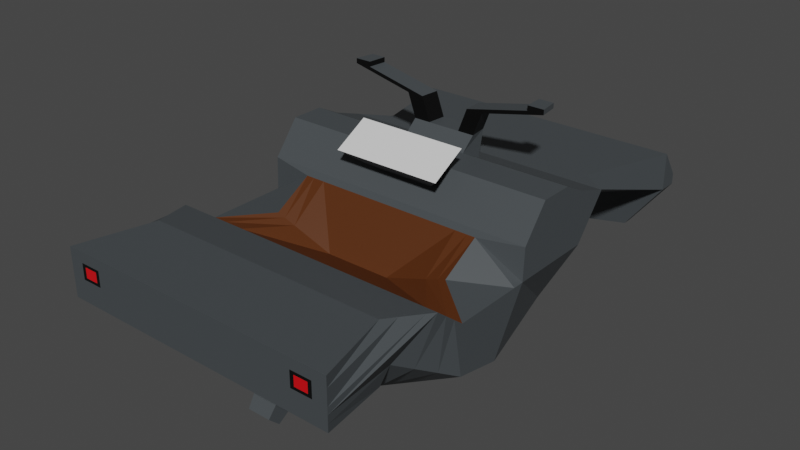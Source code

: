 # Source: LowPolyQuad_JAM23.blend  (saved by Blender 3.5.10; exported with 4.5.12 LTS)
import bpy
from mathutils import Matrix  # noqa: F401  (used for matrix-valued properties, if any)

bpy.ops.wm.read_factory_settings(use_empty=True)
scene = bpy.context.scene
scene.name = 'Scene'

# ---- collections
col_collection = bpy.data.collections.new('Collection'); scene.collection.children.link(col_collection)

# ---- materials (node trees are filled in below, after node groups)
mat_material_001 = bpy.data.materials.new('Material.001')
mat_material_001.use_transparent_shadow = False
mat_material_002 = bpy.data.materials.new('Material.002')
mat_material_002.use_transparent_shadow = False
mat_red = bpy.data.materials.new('red')
mat_red.use_transparent_shadow = False
mat_white = bpy.data.materials.new('white')
mat_white.use_transparent_shadow = False
mat_material_003 = bpy.data.materials.new('Material.003')
mat_material_003.use_transparent_shadow = False

# ---- material node trees
mat_material_001.use_nodes = True; mat_material_001.node_tree.nodes.clear()
_N = mat_material_001.node_tree.nodes; _L = mat_material_001.node_tree.links
n0 = _N.new('ShaderNodeBsdfPrincipled'); n0.name = 'Principled BSDF'; n0.location = (10, 300)
n0.distribution = 'GGX'
n0.subsurface_method = 'RANDOM_WALK_SKIN'
n0.inputs[0].default_value = (0.05903, 0.06752, 0.07322, 1.0)
n0.inputs[3].default_value = 1.45
n0.inputs[27].default_value = (0.0, 0.0, 0.0, 1.0)
n0.inputs[28].default_value = 1.0
n1 = _N.new('ShaderNodeOutputMaterial'); n1.name = 'Material Output'; n1.location = (300, 300)
_L.new(n0.outputs[0], n1.inputs[0])
n1.is_active_output = True
mat_material_002.use_nodes = True; mat_material_002.node_tree.nodes.clear()
_N = mat_material_002.node_tree.nodes; _L = mat_material_002.node_tree.links
n0 = _N.new('ShaderNodeBsdfPrincipled'); n0.name = 'Principled BSDF'; n0.location = (10, 300)
n0.distribution = 'GGX'
n0.subsurface_method = 'RANDOM_WALK_SKIN'
n0.inputs[0].default_value = (0.0, 0.0, 0.0, 1.0)
n0.inputs[3].default_value = 1.45
n0.inputs[27].default_value = (0.0, 0.0, 0.0, 1.0)
n0.inputs[28].default_value = 1.0
n1 = _N.new('ShaderNodeOutputMaterial'); n1.name = 'Material Output'; n1.location = (300, 300)
_L.new(n0.outputs[0], n1.inputs[0])
n1.is_active_output = True
mat_red.use_nodes = True; mat_red.node_tree.nodes.clear()
_N = mat_red.node_tree.nodes; _L = mat_red.node_tree.links
n0 = _N.new('ShaderNodeBsdfPrincipled'); n0.name = 'Principled BSDF'; n0.location = (10, 300)
n0.distribution = 'GGX'
n0.subsurface_method = 'RANDOM_WALK_SKIN'
n0.inputs[0].default_value = (0.8, 0.0, 0.004499, 1.0)
n0.inputs[2].default_value = 0.01181
n0.inputs[3].default_value = 1.45
n0.inputs[13].default_value = 1.0
n0.inputs[27].default_value = (0.0, 0.0, 0.0, 1.0)
n0.inputs[28].default_value = 1.0
n1 = _N.new('ShaderNodeOutputMaterial'); n1.name = 'Material Output'; n1.location = (300, 300)
_L.new(n0.outputs[0], n1.inputs[0])
n1.is_active_output = True
mat_white.use_nodes = True; mat_white.node_tree.nodes.clear()
_N = mat_white.node_tree.nodes; _L = mat_white.node_tree.links
n0 = _N.new('ShaderNodeBsdfPrincipled'); n0.name = 'Principled BSDF'; n0.location = (10, 300)
n0.distribution = 'GGX'
n0.subsurface_method = 'RANDOM_WALK_SKIN'
n0.inputs[2].default_value = 0.08268
n0.inputs[3].default_value = 1.45
n0.inputs[13].default_value = 1.0
n0.inputs[27].default_value = (0.0, 0.0, 0.0, 1.0)
n0.inputs[28].default_value = 1.0
n1 = _N.new('ShaderNodeOutputMaterial'); n1.name = 'Material Output'; n1.location = (300, 300)
_L.new(n0.outputs[0], n1.inputs[0])
n1.is_active_output = True
mat_material_003.use_nodes = True; mat_material_003.node_tree.nodes.clear()
_N = mat_material_003.node_tree.nodes; _L = mat_material_003.node_tree.links
n0 = _N.new('ShaderNodeBsdfPrincipled'); n0.name = 'Principled BSDF'; n0.location = (10, 300)
n0.distribution = 'GGX'
n0.subsurface_method = 'RANDOM_WALK_SKIN'
n0.inputs[0].default_value = (0.08714, 0.02328, 0.003085, 1.0)
n0.inputs[3].default_value = 1.45
n0.inputs[27].default_value = (0.0, 0.0, 0.0, 1.0)
n0.inputs[28].default_value = 1.0
n1 = _N.new('ShaderNodeOutputMaterial'); n1.name = 'Material Output'; n1.location = (300, 300)
_L.new(n0.outputs[0], n1.inputs[0])
n1.is_active_output = True

# ---- world
world_world = bpy.data.worlds.new('World'); scene.world = world_world
world_world.use_nodes = True; world_world.node_tree.nodes.clear()
_N = world_world.node_tree.nodes; _L = world_world.node_tree.links
n0 = _N.new('ShaderNodeOutputWorld'); n0.name = 'World Output'; n0.location = (300, 300)
n1 = _N.new('ShaderNodeBackground'); n1.name = 'Background'; n1.location = (10, 300)
n1.inputs[0].default_value = (0.05088, 0.05088, 0.05088, 1.0)
_L.new(n1.outputs[0], n0.inputs[0])
n0.is_active_output = True
world_world.color = (0.05088, 0.05088, 0.05088)
world_world.use_sun_shadow = False
world_world.sun_shadow_jitter_overblur = 0.0

# ---- meshes
me_cube_002 = bpy.data.meshes.new('Cube.002')
me_cube_002.from_pydata([(0.706, -1.0, -0.7588), (1.29, -0.498, 0.6405), (0.6698, 1.0, -1.0), (1.901, 1.696, 1.114), (0.0, 1.0, -1.0), (0.0, 1.696, 1.114), (0.0, -1.0, -0.7588), (0.0, -0.498, 0.3562), (0.6268, -0.3839, -1.0), (1.901, 0.1164, 1.0), (0.0, 0.1164, 1.0), (0.0, -0.3839, -1.0), (1.901, 1.251, 0.5676), (1.901, -1.0, 0.5676), (0.0, -1.0, 0.5676), (0.0, 1.251, 0.5676), (1.901, 0.09852, 0.5676), (1.901, -3.028, 0.5676), (1.901, -3.028, 0.3669), (0.0, -3.028, 0.3669), (0.0, -3.028, 0.5676), (1.648, -2.014, 0.2151), (0.0, -1.417, 0.8994), (1.901, -1.417, 0.8994), (0.0, -2.014, 0.2151), (1.901, -3.028, 0.5676), (0.0, -3.028, 0.5676), (0.0, -1.417, 0.8994), (1.901, -1.417, 0.8994), (1.901, -3.028, 1.005), (0.0, -3.028, 1.005), (0.0, -2.014, 1.005), (1.648, -2.014, 1.005), (1.503, 1.08, -0.2162), (1.901, -1.0, -0.0956), (0.0, 1.08, -0.2162), (1.901, -0.3839, -0.2162), (1.901, -3.028, 0.4673), (0.0, -3.028, 0.4673), (1.648, -1.853, 0.3913), (0.0, 0.9155, 1.438), (1.901, 0.9155, 1.438), (1.901, 0.4648, 1.438), (0.0, 0.4648, 1.438), (0.0, 1.696, 1.114), (1.901, 1.696, 1.114), (1.901, 0.9155, 1.438), (0.0, 0.9155, 1.438), (1.901, 1.696, 1.114), (1.901, 0.9155, 1.438), (1.901, 1.696, 1.114), (1.901, 0.9155, 1.438), (1.901, 1.241, 1.27), (1.901, 0.2943, 1.224), (0.0, 0.2943, 1.224), (1.901, 1.241, 1.27), (0.0, 1.241, 1.27), (1.901, 1.241, 1.27), (1.901, 1.241, 1.27), (0.0, 1.959, 1.099), (1.528, 1.959, 1.099), (1.528, 1.96, 0.9113), (0.0, 1.96, 0.9113), (0.0, 3.329, 1.028), (1.901, 3.329, 1.028), (1.901, 3.33, 0.5221), (0.0, 3.33, 0.5221), (0.0, 3.582, 0.6664), (1.901, 3.582, 0.6664), (1.901, 3.583, 0.5226), (0.0, 3.583, 0.5226), (0.0, 3.388, -0.4895), (1.379, 3.388, -0.1553), (0.0, 3.522, -0.489), (1.379, 3.522, -0.1548), (0.0, 1.696, 1.114), (1.901, 1.696, 1.114), (1.901, 1.241, 1.27), (0.0, 1.241, 1.27), (0.0, 1.696, 1.114), (1.901, 1.696, 1.114), (1.901, 1.241, 1.27), (0.0, 1.241, 1.27), (0.4421, 1.696, 1.114), (0.4421, -1.0, -0.7588), (0.4421, 1.0, -1.0), (0.4421, -0.498, 0.3562), (0.4421, 0.1164, 1.0), (0.4421, -0.3839, -1.0), (0.4421, -1.0, 0.5676), (0.4421, 1.251, 0.5676), (0.4421, -3.028, 0.3669), (0.4421, -3.028, 0.5676), (0.4421, -2.014, 0.2151), (0.4421, -1.417, 0.8994), (0.4421, -3.028, 0.5676), (0.4421, -1.417, 0.8994), (0.4421, -3.028, 1.005), (0.4421, -2.014, 1.005), (0.4421, -3.028, 0.4673), (0.4421, 1.08, -0.2162), (0.4421, 0.9155, 1.438), (0.4421, 0.4648, 1.438), (0.4421, 1.696, 1.114), (0.4421, 0.9155, 1.438), (0.4421, 1.241, 1.27), (0.4421, 0.2943, 1.224), (0.4421, 1.959, 1.099), (0.8749, 1.96, 0.5725), (0.4421, 3.329, 1.028), (0.8749, 3.33, 0.1832), (0.4421, 3.582, 0.6664), (0.4421, 3.583, 0.5226), (0.4421, 3.388, -0.3341), (0.4421, 3.522, -0.3337), (0.4421, 1.696, 1.114), (0.4421, 1.241, 1.27), (0.4421, 1.696, 1.114), (0.4421, 1.241, 1.27), (0.0, 1.368, 1.602), (0.0, 1.105, 1.605), (0.4421, 1.105, 1.605), (0.4037, 1.368, 1.602), (0.2211, 1.0, -1.0), (0.2211, -0.498, 0.3562), (0.2211, -0.3839, -1.0), (0.2211, -1.0, 0.5676), (0.2211, -3.028, 0.5676), (0.2211, -2.014, 0.2151), (0.2211, -3.028, 0.5676), (0.2211, -3.028, 1.005), (0.2211, -3.028, 0.4673), (0.2211, 0.2943, 1.224), (0.2211, 1.696, 1.114), (0.2211, -1.0, -0.7588), (0.2211, 0.1164, 1.0), (0.2211, 1.251, 0.5676), (0.2211, -3.028, 0.3669), (0.2211, -1.417, 0.8994), (0.2211, -1.417, 0.8994), (0.2211, -2.014, 1.005), (0.2211, 1.08, -0.2162), (0.2211, 0.9155, 1.438), (0.2211, 0.4648, 1.438), (0.2211, 1.696, 1.114), (0.2211, 0.9155, 1.438), (0.2211, 1.241, 1.27), (0.2211, 1.959, 1.099), (0.2211, 1.96, 0.9113), (0.2211, 3.329, 1.028), (0.2211, 3.33, 0.5221), (0.2211, 3.582, 0.6664), (0.2211, 3.583, 0.5226), (0.2211, 3.388, -0.4895), (0.2211, 3.522, -0.489), (0.2211, 1.696, 1.114), (0.2211, 1.241, 1.27), (0.2211, 1.696, 1.114), (0.2211, 1.241, 1.27), (0.2211, 1.105, 1.605), (0.2018, 1.368, 1.602), (0.337, 1.109, 1.915), (0.558, 1.109, 1.915), (0.3177, 1.371, 1.913), (0.5196, 1.371, 1.913), (1.186, 1.11, 2.103), (1.407, 1.11, 2.103), (1.167, 1.372, 2.1), (1.368, 1.372, 2.1), (1.186, 1.111, 2.169), (1.407, 1.111, 2.169), (1.167, 1.373, 2.166), (1.368, 1.373, 2.166), (1.29, 0.02984, 0.9494), (0.0, 0.02984, 0.9494), (0.0, -0.4707, -0.966), (0.638, -0.4707, -0.966), (1.901, -0.05621, 0.5676), (1.901, -0.4707, -0.1992), (0.4421, 0.02984, 0.9494), (0.4421, -0.4707, -0.966), (0.2211, -0.4707, -0.966), (0.2211, 0.02984, 0.9494), (1.334, -1.676, -0.1096), (1.02, -1.338, -0.4342), (1.901, -1.278, 0.7888), (1.901, -1.139, 0.6782), (0.0, -1.676, -0.1096), (0.0, -1.338, -0.4342), (0.0, -1.139, 0.6782), (0.0, -1.278, 0.7888), (1.816, -1.284, 0.0667), (1.732, -1.569, 0.229), (0.4421, -1.139, 0.6782), (0.4421, -1.278, 0.7888), (0.4421, -1.338, -0.4342), (0.4421, -1.676, -0.1096), (0.2211, -1.338, -0.4342), (0.2211, -1.676, -0.1096), (0.2211, -1.139, 0.6782), (0.2211, -1.278, 0.7888), (0.0, -2.178, -0.8182), (0.0, -2.026, -0.9643), (0.1603, -2.026, -0.9643), (0.1603, -2.178, -0.8182), (0.0, 1.487, 0.6822), (0.0, 1.724, 0.7967), (1.776, 1.487, 0.6822), (1.652, 1.724, 0.7967), (1.652, 1.872, 1.104), (1.776, 1.784, 1.109), (0.0, 1.872, 1.104), (0.0, 1.784, 1.109), (0.4421, 1.487, 0.6822), (0.4421, 1.724, 0.7967), (0.4421, 1.784, 1.109), (0.4421, 1.872, 1.104), (0.2211, 1.784, 1.109), (0.2211, 1.872, 1.104), (0.2211, 1.487, 0.6822), (0.2211, 1.724, 0.7967), (0.0, 1.487, 0.6822), (0.0, 1.724, 0.7967), (0.2211, 1.487, 0.6822), (0.2211, 1.724, 0.7967), (0.0, 2.275, -0.8711), (0.0, 2.456, -0.7834), (0.1951, 2.275, -0.8711), (0.1951, 2.456, -0.7834), (0.0, 1.82, 0.4185), (0.0, 3.19, 0.02927), (0.2211, 1.82, 0.4185), (0.4421, 1.82, 0.4185), (0.2211, 3.19, 0.02927), (0.4421, 3.19, 0.02927), (1.71, 1.696, 1.114), (0.6715, -1.0, -0.7588), (1.71, 0.1164, 1.0), (1.71, 1.251, 0.5676), (1.71, -3.028, 0.3669), (1.71, -1.417, 0.8994), (1.71, -1.417, 0.8994), (1.49, -2.014, 1.005), (1.365, 1.08, -0.2162), (1.71, 0.9155, 1.438), (1.71, 0.4648, 1.438), (1.71, 1.696, 1.114), (1.71, 0.9155, 1.438), (1.71, 1.241, 1.27), (1.386, 1.959, 1.099), (1.443, 1.96, 0.867), (1.71, 3.329, 1.028), (1.766, 3.33, 0.4778), (1.71, 3.582, 0.6664), (1.71, 3.583, 0.5226), (1.256, 3.388, -0.1787), (1.256, 3.522, -0.1782), (1.71, 1.696, 1.114), (1.71, 1.241, 1.27), (1.71, 1.696, 1.114), (1.71, 1.241, 1.27), (0.64, 1.0, -1.0), (1.179, -0.498, 0.6033), (0.6026, -0.3839, -1.0), (1.71, -1.0, 0.5676), (1.71, -3.028, 0.5676), (1.49, -2.014, 0.2151), (1.71, -3.028, 0.5676), (1.71, -3.028, 1.005), (1.71, -3.028, 0.4673), (1.71, 0.2943, 1.224), (1.179, 0.02984, 0.9494), (0.6123, -0.4707, -0.966), (1.71, -1.139, 0.6782), (1.71, -1.278, 0.7888), (0.9443, -1.338, -0.4342), (1.217, -1.676, -0.1096), (1.602, 1.487, 0.6822), (1.494, 1.724, 0.7967), (1.602, 1.784, 1.109), (1.494, 1.872, 1.104), (0.5964, 1.0, -1.0), (1.016, -0.498, 0.5489), (0.5673, -0.3839, -1.0), (1.43, -1.0, 0.5676), (1.43, -3.028, 0.5676), (1.259, -2.014, 0.2151), (1.43, -3.028, 0.5676), (1.43, -3.028, 1.005), (1.43, -3.028, 0.4673), (1.43, 0.2943, 1.224), (0.5748, -0.4707, -0.966), (0.8336, -1.338, -0.4342), (1.046, -1.676, -0.1096), (1.346, 1.784, 1.109), (1.262, 1.872, 1.104), (1.43, 1.696, 1.114), (0.6209, -1.0, -0.7588), (1.43, 0.1164, 1.0), (1.43, 1.251, 0.5676), (1.43, -3.028, 0.3669), (1.43, -1.417, 0.8994), (1.43, -1.417, 0.8994), (1.259, -2.014, 1.005), (1.161, 1.08, -0.2162), (1.43, 0.9155, 1.438), (1.43, 0.4648, 1.438), (1.43, 1.696, 1.114), (1.43, 0.9155, 1.438), (1.43, 1.241, 1.27), (1.178, 1.959, 1.099), (1.318, 1.96, 0.8021), (1.43, 3.329, 1.028), (1.57, 3.33, 0.4128), (1.43, 3.582, 0.6664), (1.43, 3.583, 0.5226), (1.077, 3.388, -0.213), (1.077, 3.522, -0.2125), (1.43, 1.696, 1.114), (1.43, 1.241, 1.27), (1.43, 1.696, 1.114), (1.43, 1.241, 1.27), (1.016, 0.02984, 0.9494), (1.43, -1.139, 0.6782), (1.43, -1.278, 0.7888), (1.346, 1.487, 0.6822), (1.262, 1.724, 0.7967), (1.729, -1.821, 0.9711), (1.901, -3.028, 0.8638), (0.0, -3.028, 0.8638), (0.0, -1.821, 0.9711), (0.4421, -1.821, 0.9711), (0.4421, -3.028, 0.8638), (0.2211, -3.028, 0.8638), (0.2211, -1.821, 0.9711), (1.561, -1.821, 0.9711), (1.71, -3.028, 0.8638), (1.43, -3.028, 0.8638), (1.314, -1.821, 0.9711), (1.901, -3.028, 0.6564), (0.0, -3.028, 0.6564), (1.849, -1.538, 0.9209), (0.0, -1.538, 0.9209), (0.4421, -1.538, 0.9209), (0.4421, -3.028, 0.6564), (0.2211, -3.028, 0.6564), (0.2211, -1.538, 0.9209), (1.665, -1.538, 0.9209), (1.71, -3.028, 0.6564), (1.43, -3.028, 0.6564), (1.395, -1.538, 0.9209), (1.71, -3.028, 0.6564), (1.71, -3.028, 0.8638), (1.43, -3.028, 0.6564), (1.43, -3.028, 0.8638), (1.659, -3.028, 0.694), (1.659, -3.028, 0.8262), (1.481, -3.028, 0.694), (1.481, -3.028, 0.8262), (1.466, 3.361, 0.9817), (1.674, 3.361, 0.9817), (1.466, 3.55, 0.7126), (1.674, 3.55, 0.7126), (0.0, 0.9155, 1.438), (0.0, 0.4648, 1.438), (0.2211, 0.9155, 1.438), (0.2211, 0.4648, 1.438), (0.0, 0.4648, 1.438), (0.0, 0.2943, 1.224), (0.2211, 0.2943, 1.224), (0.2211, 0.4648, 1.438), (0.4421, 0.4648, 1.438), (0.4421, 0.2943, 1.224), (0.0, 0.4811, 1.723), (0.0, 0.003819, 1.455), (0.2211, 0.003819, 1.455), (0.2211, 0.4811, 1.723), (0.7418, 0.4811, 1.723), (0.7418, 0.003819, 1.455)], [], [(209, 208, 61, 60), (177, 173, 1, 13), (272, 176, 0, 236), (182, 174, 7, 124), (126, 124, 7, 14), (270, 53, 42, 245), (261, 2, 8, 263), (12, 3, 9, 16), (33, 12, 16, 36), (265, 17, 25, 267), (178, 177, 13, 34), (243, 238, 12, 33), (131, 127, 20, 38), (39, 23, 17, 37), (266, 21, 18, 239), (276, 183, 21, 266), (192, 185, 23, 39), (200, 190, 22, 138), (328, 327, 32, 29), (138, 22, 27, 139), (17, 23, 28, 25), (140, 31, 30, 130), (336, 328, 29, 268), (334, 330, 31, 140), (183, 192, 39, 21), (21, 39, 37, 18), (137, 131, 38, 19), (261, 243, 33, 2), (176, 178, 34, 0), (2, 33, 36, 8), (142, 40, 363, 365), (53, 52, 41, 42), (55, 46, 51, 58), (145, 104, 121, 159), (244, 41, 46, 247), (133, 5, 44, 144), (57, 48, 50, 58), (3, 45, 50, 48), (52, 3, 48, 57), (46, 41, 49, 51), (41, 52, 57, 49), (49, 57, 58, 51), (144, 44, 75, 155), (45, 55, 58, 50), (9, 3, 52, 53), (237, 9, 53, 270), (66, 150, 233, 230), (280, 209, 60, 249), (220, 206, 62, 148), (69, 65, 72, 74), (60, 61, 65, 64), (249, 60, 64, 251), (254, 253, 68, 69), (64, 65, 69, 68), (251, 64, 68, 253), (153, 71, 73, 154), (254, 69, 74, 256), (150, 66, 71, 153), (155, 75, 79, 157), (248, 55, 77, 258), (55, 45, 76, 77), (157, 79, 82, 158), (258, 77, 81, 260), (77, 76, 80, 81), (156, 116, 118, 158), (320, 117, 118, 321), (146, 105, 116, 156), (318, 115, 117, 320), (313, 110, 113, 316), (152, 112, 114, 154), (316, 113, 114, 317), (149, 109, 111, 151), (152, 151, 111, 112), (147, 107, 109, 149), (326, 214, 108, 311), (218, 216, 107, 147), (311, 108, 110, 313), (135, 87, 106, 132), (307, 103, 115, 318), (296, 83, 103, 307), (142, 101, 104, 145), (309, 105, 104, 308), (305, 101, 102, 306), (123, 141, 100, 85), (300, 289, 99, 91), (338, 331, 98, 303), (333, 332, 97, 130), (303, 98, 97, 288), (301, 94, 96, 302), (324, 194, 94, 301), (198, 196, 93, 128), (128, 93, 91, 137), (289, 285, 92, 99), (141, 136, 90, 100), (127, 92, 95, 129), (123, 85, 88, 125), (102, 143, 370, 371), (284, 282, 86, 89), (322, 179, 86, 282), (181, 180, 84, 134), (160, 119, 120, 159), (146, 56, 119, 160), (104, 105, 122, 121), (105, 146, 160, 122), (122, 160, 163, 164), (175, 181, 134, 6), (54, 132, 369, 368), (4, 123, 125, 11), (20, 127, 129, 26), (35, 15, 136, 141), (24, 128, 137, 19), (187, 198, 128, 24), (329, 333, 130, 30), (4, 35, 141, 123), (40, 142, 145, 47), (10, 135, 132, 54), (211, 218, 147, 59), (59, 147, 149, 63), (70, 67, 151, 152), (63, 149, 151, 67), (70, 152, 154, 73), (56, 146, 156, 78), (78, 156, 158, 82), (117, 157, 158, 118), (115, 155, 157, 117), (110, 150, 153, 113), (113, 153, 154, 114), (214, 220, 148, 108), (110, 108, 232, 234), (103, 144, 155, 115), (83, 133, 144, 103), (47, 145, 159, 120), (101, 142, 143, 102), (91, 99, 131, 137), (331, 334, 140, 98), (98, 140, 130, 97), (94, 138, 139, 96), (194, 200, 138, 94), (99, 92, 127, 131), (89, 86, 124, 126), (179, 182, 124, 86), (162, 164, 168, 166), (160, 159, 161, 163), (121, 122, 164, 162), (159, 121, 162, 161), (166, 168, 172, 170), (161, 162, 166, 165), (163, 161, 165, 167), (164, 163, 167, 168), (172, 171, 169, 170), (165, 166, 170, 169), (167, 165, 169, 171), (168, 167, 171, 172), (87, 135, 182, 179), (11, 125, 181, 175), (125, 88, 180, 181), (298, 87, 179, 322), (8, 36, 178, 176), (36, 16, 177, 178), (135, 10, 174, 182), (263, 8, 176, 272), (16, 9, 173, 177), (89, 126, 199, 193), (193, 199, 200, 194), (6, 134, 197, 188), (198, 187, 201, 204), (134, 84, 195, 197), (197, 195, 196, 198), (284, 89, 193, 323), (323, 193, 194, 324), (0, 34, 191, 184), (184, 191, 192, 183), (126, 14, 189, 199), (199, 189, 190, 200), (34, 13, 186, 191), (191, 186, 185, 192), (236, 0, 184, 275), (275, 184, 183, 276), (202, 203, 204, 201), (197, 198, 204, 203), (188, 197, 203, 202), (90, 136, 219, 213), (213, 219, 220, 214), (5, 133, 217, 212), (212, 217, 218, 211), (133, 83, 215, 217), (217, 215, 216, 218), (299, 90, 213, 325), (325, 213, 214, 326), (136, 15, 205, 219), (220, 219, 223, 224), (235, 3, 210, 279), (279, 210, 209, 280), (3, 12, 207, 210), (210, 207, 208, 209), (222, 224, 228, 226), (219, 205, 221, 223), (206, 220, 224, 222), (227, 225, 226, 228), (224, 223, 227, 228), (223, 221, 225, 227), (231, 229, 230, 233), (232, 231, 233, 234), (148, 62, 229, 231), (150, 110, 234, 233), (108, 148, 231, 232), (294, 279, 280, 295), (296, 235, 279, 294), (207, 277, 278, 208), (12, 238, 277, 207), (292, 275, 276, 293), (297, 236, 275, 292), (186, 273, 274, 185), (13, 264, 273, 186), (283, 263, 272, 291), (9, 237, 271, 173), (173, 271, 262, 1), (13, 1, 262, 264), (37, 17, 265, 269), (185, 274, 240, 23), (23, 240, 241, 28), (32, 242, 268, 29), (327, 335, 242, 32), (18, 37, 269, 239), (41, 244, 245, 42), (55, 248, 247, 46), (3, 235, 246, 45), (45, 246, 257, 76), (61, 250, 252, 65), (208, 278, 250, 61), (72, 255, 256, 74), (65, 252, 255, 72), (76, 257, 259, 80), (80, 259, 260, 81), (319, 258, 260, 321), (309, 248, 258, 319), (315, 254, 256, 317), (251, 253, 362, 360), (315, 314, 253, 254), (310, 249, 251, 312), (295, 280, 249, 310), (298, 237, 270, 290), (305, 244, 247, 308), (281, 304, 243, 261), (337, 336, 268, 288), (293, 276, 266, 286), (286, 266, 239, 300), (304, 299, 238, 243), (285, 265, 267, 287), (281, 261, 263, 283), (290, 270, 245, 306), (291, 272, 236, 297), (180, 291, 297, 84), (106, 290, 306, 102), (85, 281, 283, 88), (92, 285, 287, 95), (100, 90, 299, 304), (93, 286, 300, 91), (196, 293, 286, 93), (332, 337, 288, 97), (85, 100, 304, 281), (101, 305, 308, 104), (87, 298, 290, 106), (216, 295, 310, 107), (107, 310, 312, 109), (112, 111, 314, 315), (109, 312, 314, 111), (112, 315, 317, 114), (105, 309, 319, 116), (116, 319, 321, 118), (88, 283, 291, 180), (84, 297, 292, 195), (195, 292, 293, 196), (83, 296, 294, 215), (215, 294, 295, 216), (277, 325, 326, 278), (238, 299, 325, 277), (273, 323, 324, 274), (264, 284, 323, 273), (237, 298, 322, 271), (271, 322, 282, 262), (264, 262, 282, 284), (269, 265, 285, 289), (274, 324, 301, 240), (240, 301, 302, 241), (242, 303, 288, 268), (335, 338, 303, 242), (239, 269, 289, 300), (244, 305, 306, 245), (248, 309, 308, 247), (235, 296, 307, 246), (246, 307, 318, 257), (250, 311, 313, 252), (278, 326, 311, 250), (255, 316, 317, 256), (252, 313, 316, 255), (257, 318, 320, 259), (259, 320, 321, 260), (347, 350, 338, 335), (344, 349, 337, 332), (336, 337, 354, 352), (341, 347, 335, 327), (343, 346, 334, 331), (340, 345, 333, 329), (345, 344, 332, 333), (350, 343, 331, 338), (346, 342, 330, 334), (348, 339, 328, 336), (339, 341, 327, 328), (25, 28, 341, 339), (267, 25, 339, 348), (139, 27, 342, 346), (302, 96, 343, 350), (129, 95, 344, 345), (26, 129, 345, 340), (96, 139, 346, 343), (28, 241, 347, 341), (287, 267, 348, 349), (95, 287, 349, 344), (241, 302, 350, 347), (353, 351, 355, 357), (337, 349, 353, 354), (349, 348, 351, 353), (348, 336, 352, 351), (357, 355, 356, 358), (354, 353, 357, 358), (352, 354, 358, 356), (351, 352, 356, 355), (359, 360, 362, 361), (314, 312, 359, 361), (253, 314, 361, 362), (312, 251, 360, 359), (365, 363, 364, 366), (43, 143, 366, 364), (143, 142, 365, 366), (372, 371, 377, 378), (370, 367, 373, 376), (106, 102, 371, 372), (143, 43, 367, 370), (132, 106, 372, 369), (375, 378, 377, 376), (374, 375, 376, 373), (368, 369, 375, 374), (369, 372, 378, 375), (371, 370, 376, 377)])
me_cube_002.polygons.foreach_set('material_index', [0, 0, 0, 4, 4, 0, 0, 0, 0, 0, 0, 0, 0, 0, 0, 0, 0, 0, 0, 0, 0, 0, 0, 0, 0, 0, 0, 0, 0, 0, 0, 0, 0, 0, 0, 0, 0, 0, 0, 0, 0, 0, 0, 0, 0, 0, 0, 0, 0, 0, 0, 0, 0, 0, 0, 0, 0, 0, 0, 0, 0, 0, 0, 0, 0, 0, 0, 0, 0, 0, 0, 0, 0, 0, 0, 0, 0, 0, 0, 0, 0, 0, 0, 0, 0, 0, 0, 0, 0, 0, 0, 0, 0, 0, 0, 0, 0, 4, 4, 0, 0, 0, 0, 0, 1, 0, 0, 0, 0, 0, 0, 0, 0, 0, 0, 0, 0, 0, 0, 0, 0, 0, 0, 0, 0, 0, 0, 0, 0, 0, 0, 0, 0, 0, 0, 0, 0, 0, 0, 4, 4, 1, 1, 1, 1, 0, 1, 0, 1, 0, 1, 1, 1, 0, 0, 0, 0, 0, 0, 0, 0, 0, 0, 0, 0, 0, 0, 0, 0, 0, 0, 0, 0, 0, 0, 0, 0, 0, 0, 0, 0, 0, 0, 0, 0, 0, 0, 0, 0, 0, 0, 0, 0, 0, 0, 0, 0, 0, 0, 0, 0, 0, 0, 0, 0, 0, 0, 0, 0, 0, 0, 0, 0, 0, 0, 0, 4, 4, 0, 0, 0, 0, 0, 0, 0, 0, 0, 0, 0, 0, 0, 0, 0, 0, 0, 0, 0, 1, 0, 0, 0, 0, 0, 0, 0, 0, 0, 0, 0, 0, 0, 0, 0, 0, 0, 0, 0, 0, 0, 0, 0, 0, 0, 0, 0, 0, 0, 0, 0, 0, 0, 0, 0, 0, 0, 0, 0, 0, 0, 0, 4, 4, 0, 0, 0, 0, 0, 0, 0, 0, 0, 0, 0, 0, 0, 0, 0, 0, 0, 0, 0, 0, 0, 0, 0, 0, 0, 0, 0, 0, 0, 0, 0, 0, 0, 0, 0, 0, 0, 0, 1, 0, 0, 0, 2, 1, 1, 1, 3, 1, 1, 1, 0, 0, 0, 0, 0, 0, 0, 0, 3, 3, 0, 0, 0])
_uv = me_cube_002.uv_layers.new(name='UVMap')
_uv.uv.foreach_set('vector', [0.625, 0.5, 0.5709, 0.5, 0.5709, 0.5, 0.625, 0.5, 0.5709, 0.6838, 0.625, 0.6838, 0.625, 0.75, 0.5709, 0.75, 0.3624, 0.6838, 0.375, 0.6838, 0.375, 0.75, 0.3624, 0.75, 0.7355, 0.6838, 0.75, 0.6838, 0.75, 0.75, 0.7355, 0.75, 0.5709, 0.8605, 0.625, 0.8605, 0.625, 0.875, 0.5709, 0.875, 0.6376, 0.673, 0.625, 0.673, 0.625, 0.673, 0.6376, 0.673, 0.3624, 0.5, 0.375, 0.5, 0.375, 0.673, 0.3624, 0.673, 0.5709, 0.5, 0.625, 0.5, 0.625, 0.673, 0.5709, 0.673, 0.473, 0.5, 0.5709, 0.5, 0.5709, 0.673, 0.473, 0.673, 0.5709, 0.7626, 0.5709, 0.75, 0.5709, 0.75, 0.5709, 0.7626, 0.473, 0.6838, 0.5709, 0.6838, 0.5709, 0.75, 0.473, 0.75, 0.473, 0.4874, 0.5709, 0.4874, 0.5709, 0.5, 0.473, 0.5, 0.473, 0.8605, 0.5709, 0.8605, 0.5709, 0.875, 0.473, 0.875, 0.473, 0.75, 0.5709, 0.75, 0.5709, 0.75, 0.473, 0.75, 0.3624, 0.75, 0.375, 0.75, 0.375, 0.75, 0.3624, 0.75, 0.3624, 0.75, 0.375, 0.75, 0.375, 0.75, 0.3624, 0.75, 0.473, 0.75, 0.5709, 0.75, 0.5709, 0.75, 0.473, 0.75, 0.5709, 0.8605, 0.5709, 0.875, 0.5709, 0.875, 0.5709, 0.8605, 0.5709, 0.75, 0.5709, 0.75, 0.5709, 0.75, 0.5709, 0.75, 0.5709, 0.8605, 0.5709, 0.875, 0.5709, 0.875, 0.5709, 0.8605, 0.5709, 0.75, 0.5709, 0.75, 0.5709, 0.75, 0.5709, 0.75, 0.5709, 0.8605, 0.5709, 0.875, 0.5709, 0.875, 0.5709, 0.8605, 0.5709, 0.7626, 0.5709, 0.75, 0.5709, 0.75, 0.5709, 0.7626, 0.5709, 0.8605, 0.5709, 0.875, 0.5709, 0.875, 0.5709, 0.8605, 0.375, 0.75, 0.473, 0.75, 0.473, 0.75, 0.375, 0.75, 0.375, 0.75, 0.473, 0.75, 0.473, 0.75, 0.375, 0.75, 0.375, 0.8605, 0.473, 0.8605, 0.473, 0.875, 0.375, 0.875, 0.375, 0.4874, 0.473, 0.4874, 0.473, 0.5, 0.375, 0.5, 0.375, 0.6838, 0.473, 0.6838, 0.473, 0.75, 0.375, 0.75, 0.375, 0.5, 0.473, 0.5, 0.473, 0.673, 0.375, 0.673, 0.7355, 0.5, 0.75, 0.5, 0.75, 0.5, 0.7355, 0.5, 0.625, 0.673, 0.625, 0.5, 0.625, 0.5, 0.625, 0.673, 0.625, 0.5, 0.625, 0.5, 0.625, 0.5, 0.4688, 0.375, 0.7355, 0.5, 0.7209, 0.5, 0.7209, 0.5, 0.7355, 0.5, 0.6376, 0.5, 0.625, 0.5, 0.625, 0.5, 0.6376, 0.5, 0.625, 0.3895, 0.625, 0.375, 0.625, 0.375, 0.5469, 0.339, 0.4688, 0.375, 0.625, 0.5, 0.625, 0.5, 0.4688, 0.375, 0.625, 0.5, 0.625, 0.5, 0.625, 0.5, 0.625, 0.5, 0.625, 0.5, 0.625, 0.5, 0.625, 0.5, 0.4688, 0.375, 0.625, 0.5, 0.625, 0.5, 0.625, 0.5, 0.625, 0.5, 0.625, 0.5, 0.625, 0.5, 0.4688, 0.375, 0.625, 0.5, 0.625, 0.5, 0.4688, 0.375, 0.4688, 0.375, 0.625, 0.5, 0.5469, 0.339, 0.625, 0.375, 0.625, 0.375, 0.5469, 0.339, 0.625, 0.5, 0.625, 0.5, 0.4688, 0.375, 0.625, 0.5, 0.625, 0.673, 0.625, 0.5, 0.625, 0.5, 0.625, 0.673, 0.6376, 0.673, 0.625, 0.673, 0.625, 0.673, 0.6376, 0.673, 0.5709, 0.375, 0.5709, 0.3895, 0.5709, 0.3895, 0.5709, 0.375, 0.625, 0.4874, 0.625, 0.5, 0.625, 0.5, 0.625, 0.4874, 0.5709, 0.3895, 0.5709, 0.375, 0.5709, 0.375, 0.5709, 0.3895, 0.5709, 0.5, 0.5709, 0.5, 0.5709, 0.5, 0.5709, 0.5, 0.625, 0.5, 0.5709, 0.5, 0.5709, 0.5, 0.625, 0.5, 0.625, 0.4874, 0.625, 0.5, 0.625, 0.5, 0.625, 0.4874, 0.5709, 0.4874, 0.625, 0.4874, 0.625, 0.5, 0.5709, 0.5, 0.625, 0.5, 0.5709, 0.5, 0.5709, 0.5, 0.625, 0.5, 0.625, 0.4874, 0.625, 0.5, 0.625, 0.5, 0.625, 0.4874, 0.5709, 0.3895, 0.5709, 0.375, 0.5709, 0.375, 0.5709, 0.3895, 0.5709, 0.4874, 0.5709, 0.5, 0.5709, 0.5, 0.5709, 0.4874, 0.5709, 0.3895, 0.5709, 0.375, 0.5709, 0.375, 0.5709, 0.3895, 0.5469, 0.339, 0.625, 0.375, 0.625, 0.375, 0.625, 0.3895, 0.625, 0.4874, 0.625, 0.5, 0.625, 0.5, 0.625, 0.4874, 0.625, 0.5, 0.625, 0.5, 0.625, 0.5, 0.625, 0.5, 0.625, 0.3895, 0.625, 0.375, 0.625, 0.375, 0.625, 0.3895, 0.625, 0.4874, 0.625, 0.5, 0.625, 0.5, 0.625, 0.4874, 0.625, 0.5, 0.625, 0.5, 0.625, 0.5, 0.625, 0.5, 0.625, 0.3895, 0.625, 0.4041, 0.625, 0.4041, 0.625, 0.3895, 0.625, 0.4691, 0.625, 0.4041, 0.625, 0.4041, 0.625, 0.4691, 0.625, 0.3895, 0.625, 0.4041, 0.625, 0.4041, 0.625, 0.3895, 0.625, 0.4691, 0.625, 0.4041, 0.625, 0.4041, 0.625, 0.4691, 0.5709, 0.4691, 0.5709, 0.4041, 0.5709, 0.4041, 0.5709, 0.4691, 0.5709, 0.3895, 0.5709, 0.4041, 0.5709, 0.4041, 0.5709, 0.3895, 0.5709, 0.4691, 0.5709, 0.4041, 0.5709, 0.4041, 0.5709, 0.4691, 0.625, 0.3895, 0.625, 0.4041, 0.625, 0.4041, 0.625, 0.3895, 0.5709, 0.3895, 0.625, 0.3895, 0.625, 0.4041, 0.5709, 0.4041, 0.625, 0.3895, 0.625, 0.4041, 0.625, 0.4041, 0.625, 0.3895, 0.5709, 0.4691, 0.5709, 0.4041, 0.5709, 0.4041, 0.5709, 0.4691, 0.625, 0.3895, 0.625, 0.4041, 0.625, 0.4041, 0.625, 0.3895, 0.5709, 0.4691, 0.5709, 0.4041, 0.5709, 0.4041, 0.5709, 0.4691, 0.7355, 0.673, 0.7209, 0.673, 0.7209, 0.673, 0.7355, 0.673, 0.1695, 0.1258, 0.4688, 0.3031, 0.4688, 0.3031, 0.1695, 0.1258, 0.625, 0.4691, 0.625, 0.4041, 0.625, 0.4041, 0.625, 0.4698, 0.7355, 0.5, 0.7209, 0.5, 0.7209, 0.5, 0.7355, 0.5, 0.625, 0.4691, 0.625, 0.4041, 0.625, 0.4041, 0.625, 0.4691, 0.6559, 0.5, 0.7209, 0.5, 0.7209, 0.673, 0.6559, 0.673, 0.375, 0.3895, 0.473, 0.3895, 0.473, 0.4041, 0.375, 0.4041, 0.375, 0.7809, 0.473, 0.7809, 0.473, 0.8459, 0.375, 0.8459, 0.5709, 0.7809, 0.5709, 0.8459, 0.5709, 0.8459, 0.5709, 0.7809, 0.5709, 0.8605, 0.5709, 0.8459, 0.5709, 0.8459, 0.5709, 0.8605, 0.5709, 0.7809, 0.5709, 0.8459, 0.5709, 0.8459, 0.5709, 0.7809, 0.5709, 0.7809, 0.5709, 0.8459, 0.5709, 0.8459, 0.5709, 0.7809, 0.5709, 0.7809, 0.5709, 0.8459, 0.5709, 0.8459, 0.5709, 0.7809, 0.2645, 0.75, 0.2791, 0.75, 0.2791, 0.75, 0.2645, 0.75, 0.2645, 0.75, 0.2791, 0.75, 0.2791, 0.75, 0.2645, 0.75, 0.473, 0.7809, 0.5709, 0.7809, 0.5709, 0.8459, 0.473, 0.8459, 0.473, 0.3895, 0.5709, 0.3895, 0.5709, 0.4041, 0.473, 0.4041, 0.5709, 0.8605, 0.5709, 0.8459, 0.5709, 0.8459, 0.5709, 0.8605, 0.2645, 0.5, 0.2791, 0.5, 0.2791, 0.673, 0.2645, 0.673, 0.7209, 0.673, 0.7355, 0.673, 0.7355, 0.673, 0.7209, 0.673, 0.5709, 0.7809, 0.625, 0.7809, 0.625, 0.8459, 0.5709, 0.8459, 0.6559, 0.6838, 0.7209, 0.6838, 0.7209, 0.75, 0.6559, 0.75, 0.2645, 0.6838, 0.2791, 0.6838, 0.2791, 0.75, 0.2645, 0.75, 0.625, 0.3895, 0.625, 0.375, 0.625, 0.375, 0.625, 0.3895, 0.625, 0.3895, 0.625, 0.375, 0.625, 0.375, 0.625, 0.3895, 0.625, 0.4041, 0.625, 0.4041, 0.625, 0.4041, 0.625, 0.4041, 0.625, 0.4041, 0.625, 0.3895, 0.625, 0.3895, 0.625, 0.4041, 0.625, 0.4041, 0.625, 0.3895, 0.625, 0.3895, 0.625, 0.4041, 0.25, 0.6838, 0.2645, 0.6838, 0.2645, 0.75, 0.25, 0.75, 0.75, 0.673, 0.7355, 0.673, 0.7355, 0.673, 0.75, 0.673, 0.25, 0.5, 0.2645, 0.5, 0.2645, 0.673, 0.25, 0.673, 0.5709, 0.875, 0.5709, 0.8605, 0.5709, 0.8605, 0.5709, 0.875, 0.473, 0.375, 0.5709, 0.375, 0.5709, 0.3895, 0.473, 0.3895, 0.25, 0.75, 0.2645, 0.75, 0.2645, 0.75, 0.25, 0.75, 0.25, 0.75, 0.2645, 0.75, 0.2645, 0.75, 0.25, 0.75, 0.5709, 0.875, 0.5709, 0.8605, 0.5709, 0.8605, 0.5709, 0.875, 0.375, 0.375, 0.473, 0.375, 0.473, 0.3895, 0.375, 0.3895, 0.75, 0.5, 0.7355, 0.5, 0.7355, 0.5, 0.75, 0.5, 0.75, 0.673, 0.7355, 0.673, 0.7355, 0.673, 0.75, 0.673, 0.625, 0.375, 0.625, 0.3895, 0.625, 0.3895, 0.625, 0.375, 0.625, 0.375, 0.625, 0.3895, 0.625, 0.3895, 0.625, 0.375, 0.5709, 0.375, 0.625, 0.375, 0.625, 0.3895, 0.5709, 0.3895, 0.625, 0.375, 0.625, 0.3895, 0.625, 0.3895, 0.625, 0.375, 0.5709, 0.375, 0.5709, 0.3895, 0.5709, 0.3895, 0.5709, 0.375, 0.625, 0.375, 0.625, 0.3895, 0.625, 0.3895, 0.625, 0.375, 0.625, 0.375, 0.625, 0.3895, 0.625, 0.3895, 0.625, 0.375, 0.625, 0.4041, 0.625, 0.3895, 0.625, 0.3895, 0.625, 0.4041, 0.4688, 0.3031, 0.5469, 0.339, 0.625, 0.3895, 0.625, 0.4041, 0.5709, 0.4041, 0.5709, 0.3895, 0.5709, 0.3895, 0.5709, 0.4041, 0.5709, 0.4041, 0.5709, 0.3895, 0.5709, 0.3895, 0.5709, 0.4041, 0.5709, 0.4041, 0.5709, 0.3895, 0.5709, 0.3895, 0.5709, 0.4041, 0.5709, 0.4041, 0.5709, 0.4041, 0.5709, 0.4041, 0.5709, 0.4041, 0.4688, 0.3031, 0.5469, 0.339, 0.5469, 0.339, 0.4688, 0.3031, 0.625, 0.4041, 0.625, 0.3895, 0.5469, 0.339, 0.4688, 0.3031, 0.75, 0.5, 0.7355, 0.5, 0.7355, 0.5, 0.75, 0.5, 0.7209, 0.5, 0.7355, 0.5, 0.7355, 0.673, 0.7209, 0.673, 0.375, 0.8459, 0.473, 0.8459, 0.473, 0.8605, 0.375, 0.8605, 0.5709, 0.8459, 0.5709, 0.8605, 0.5709, 0.8605, 0.5709, 0.8459, 0.5709, 0.8459, 0.5709, 0.8605, 0.5709, 0.8605, 0.5709, 0.8459, 0.5709, 0.8459, 0.5709, 0.8605, 0.5709, 0.8605, 0.5709, 0.8459, 0.5709, 0.8459, 0.5709, 0.8605, 0.5709, 0.8605, 0.5709, 0.8459, 0.473, 0.8459, 0.5709, 0.8459, 0.5709, 0.8605, 0.473, 0.8605, 0.5709, 0.8459, 0.625, 0.8459, 0.625, 0.8605, 0.5709, 0.8605, 0.7209, 0.6838, 0.7355, 0.6838, 0.7355, 0.75, 0.7209, 0.75, 0.625, 0.4041, 0.625, 0.4041, 0.625, 0.4041, 0.625, 0.4041, 0.625, 0.3895, 0.625, 0.3895, 0.625, 0.3895, 0.625, 0.3895, 0.625, 0.4041, 0.625, 0.4041, 0.625, 0.4041, 0.625, 0.4041, 0.7355, 0.5, 0.7209, 0.5, 0.7209, 0.5, 0.7355, 0.5, 0.625, 0.4041, 0.625, 0.4041, 0.625, 0.4041, 0.625, 0.4041, 0.7355, 0.5, 0.7209, 0.5, 0.7209, 0.5, 0.7355, 0.5, 0.625, 0.3895, 0.625, 0.3895, 0.625, 0.3895, 0.625, 0.3895, 0.625, 0.4041, 0.625, 0.3895, 0.625, 0.3895, 0.625, 0.4041, 0.625, 0.4041, 0.625, 0.3895, 0.625, 0.3895, 0.625, 0.4041, 0.7355, 0.5, 0.7209, 0.5, 0.7209, 0.5, 0.7355, 0.5, 0.625, 0.3895, 0.625, 0.3895, 0.625, 0.3895, 0.625, 0.3895, 0.625, 0.4041, 0.625, 0.3895, 0.625, 0.3895, 0.625, 0.4041, 0.7209, 0.673, 0.7355, 0.673, 0.7355, 0.6838, 0.7209, 0.6838, 0.25, 0.673, 0.2645, 0.673, 0.2645, 0.6838, 0.25, 0.6838, 0.2645, 0.673, 0.2791, 0.673, 0.2791, 0.6838, 0.2645, 0.6838, 0.6559, 0.673, 0.7209, 0.673, 0.7209, 0.6838, 0.6559, 0.6838, 0.375, 0.673, 0.473, 0.673, 0.473, 0.6838, 0.375, 0.6838, 0.473, 0.673, 0.5709, 0.673, 0.5709, 0.6838, 0.473, 0.6838, 0.7355, 0.673, 0.75, 0.673, 0.75, 0.6838, 0.7355, 0.6838, 0.3624, 0.673, 0.375, 0.673, 0.375, 0.6838, 0.3624, 0.6838, 0.5709, 0.673, 0.625, 0.673, 0.625, 0.6838, 0.5709, 0.6838, 0.5709, 0.8459, 0.5709, 0.8605, 0.5709, 0.8605, 0.5709, 0.8459, 0.5709, 0.8459, 0.5709, 0.8605, 0.5709, 0.8605, 0.5709, 0.8459, 0.25, 0.75, 0.2645, 0.75, 0.2645, 0.75, 0.25, 0.75, 0.2645, 0.75, 0.25, 0.75, 0.25, 0.75, 0.2645, 0.75, 0.2645, 0.75, 0.2791, 0.75, 0.2791, 0.75, 0.2645, 0.75, 0.2645, 0.75, 0.2791, 0.75, 0.2791, 0.75, 0.2645, 0.75, 0.5709, 0.7809, 0.5709, 0.8459, 0.5709, 0.8459, 0.5709, 0.7809, 0.5709, 0.7809, 0.5709, 0.8459, 0.5709, 0.8459, 0.5709, 0.7809, 0.375, 0.75, 0.473, 0.75, 0.473, 0.75, 0.375, 0.75, 0.375, 0.75, 0.473, 0.75, 0.473, 0.75, 0.375, 0.75, 0.5709, 0.8605, 0.5709, 0.875, 0.5709, 0.875, 0.5709, 0.8605, 0.5709, 0.8605, 0.5709, 0.875, 0.5709, 0.875, 0.5709, 0.8605, 0.473, 0.75, 0.5709, 0.75, 0.5709, 0.75, 0.473, 0.75, 0.473, 0.75, 0.5709, 0.75, 0.5709, 0.75, 0.473, 0.75, 0.3624, 0.75, 0.375, 0.75, 0.375, 0.75, 0.3624, 0.75, 0.3624, 0.75, 0.375, 0.75, 0.375, 0.75, 0.3624, 0.75, 0.25, 0.75, 0.2645, 0.75, 0.2645, 0.75, 0.25, 0.75, 0.2645, 0.75, 0.2645, 0.75, 0.2645, 0.75, 0.2645, 0.75, 0.25, 0.75, 0.2645, 0.75, 0.2645, 0.75, 0.25, 0.75, 0.5709, 0.4041, 0.5709, 0.3895, 0.5709, 0.3895, 0.5709, 0.4041, 0.5709, 0.4041, 0.5709, 0.3895, 0.5709, 0.3895, 0.5709, 0.4041, 0.625, 0.375, 0.625, 0.3895, 0.625, 0.3895, 0.625, 0.375, 0.625, 0.375, 0.625, 0.3895, 0.625, 0.3895, 0.625, 0.375, 0.625, 0.3895, 0.625, 0.4041, 0.625, 0.4041, 0.625, 0.3895, 0.625, 0.3895, 0.625, 0.4041, 0.625, 0.4041, 0.625, 0.3895, 0.5709, 0.4691, 0.5709, 0.4041, 0.5709, 0.4041, 0.5709, 0.4691, 0.5709, 0.4691, 0.5709, 0.4041, 0.5709, 0.4041, 0.5709, 0.4691, 0.5709, 0.3895, 0.5709, 0.375, 0.5709, 0.375, 0.5709, 0.3895, 0.5709, 0.3895, 0.5709, 0.3895, 0.5709, 0.3895, 0.5709, 0.3895, 0.625, 0.4874, 0.625, 0.5, 0.625, 0.5, 0.625, 0.4874, 0.625, 0.4874, 0.625, 0.5, 0.625, 0.5, 0.625, 0.4874, 0.625, 0.5, 0.5709, 0.5, 0.5709, 0.5, 0.625, 0.5, 0.625, 0.5, 0.5709, 0.5, 0.5709, 0.5, 0.625, 0.5, 0.5709, 0.375, 0.5709, 0.3895, 0.5709, 0.3895, 0.5709, 0.375, 0.5709, 0.3895, 0.5709, 0.375, 0.5709, 0.375, 0.5709, 0.3895, 0.5709, 0.375, 0.5709, 0.3895, 0.5709, 0.3895, 0.5709, 0.375, 0.5709, 0.3895, 0.5709, 0.375, 0.5709, 0.375, 0.5709, 0.3895, 0.5709, 0.3895, 0.5709, 0.3895, 0.5709, 0.3895, 0.5709, 0.3895, 0.5709, 0.3895, 0.5709, 0.375, 0.5709, 0.375, 0.5709, 0.3895, 0.5709, 0.3895, 0.5709, 0.375, 0.5709, 0.375, 0.5709, 0.3895, 0.5709, 0.4041, 0.5709, 0.3895, 0.5709, 0.3895, 0.5709, 0.4041, 0.5709, 0.3895, 0.5709, 0.375, 0.5709, 0.375, 0.5709, 0.3895, 0.5709, 0.3895, 0.5709, 0.4041, 0.5709, 0.4041, 0.5709, 0.3895, 0.5709, 0.4041, 0.5709, 0.3895, 0.5709, 0.3895, 0.5709, 0.4041, 0.625, 0.4691, 0.625, 0.4874, 0.625, 0.4874, 0.625, 0.4691, 0.625, 0.4691, 0.625, 0.4874, 0.625, 0.4874, 0.625, 0.4691, 0.5709, 0.5, 0.5709, 0.4874, 0.5709, 0.4874, 0.5709, 0.5, 0.5709, 0.5, 0.5709, 0.4874, 0.5709, 0.4874, 0.5709, 0.5, 0.3441, 0.75, 0.3624, 0.75, 0.3624, 0.75, 0.3441, 0.75, 0.3441, 0.75, 0.3624, 0.75, 0.3624, 0.75, 0.3441, 0.75, 0.5709, 0.75, 0.5709, 0.7626, 0.5709, 0.7626, 0.5709, 0.75, 0.5709, 0.75, 0.5709, 0.7626, 0.5709, 0.7626, 0.5709, 0.75, 0.3441, 0.673, 0.3624, 0.673, 0.3624, 0.6838, 0.3441, 0.6838, 0.625, 0.673, 0.6376, 0.673, 0.6376, 0.6838, 0.625, 0.6838, 0.625, 0.6838, 0.6376, 0.6838, 0.6376, 0.75, 0.625, 0.75, 0.5709, 0.75, 0.625, 0.75, 0.625, 0.7626, 0.5709, 0.7626, 0.473, 0.75, 0.5709, 0.75, 0.5709, 0.7626, 0.473, 0.7626, 0.5709, 0.75, 0.5709, 0.7626, 0.5709, 0.7626, 0.5709, 0.75, 0.5709, 0.75, 0.5709, 0.7626, 0.5709, 0.7626, 0.5709, 0.75, 0.5709, 0.75, 0.5709, 0.7626, 0.5709, 0.7626, 0.5709, 0.75, 0.5709, 0.75, 0.5709, 0.7626, 0.5709, 0.7626, 0.5709, 0.75, 0.375, 0.75, 0.473, 0.75, 0.473, 0.7626, 0.375, 0.7626, 0.625, 0.5, 0.6376, 0.5, 0.6376, 0.673, 0.625, 0.673, 0.625, 0.5, 0.625, 0.4874, 0.625, 0.4874, 0.625, 0.5, 0.625, 0.5, 0.625, 0.4874, 0.625, 0.4885, 0.625, 0.5, 0.625, 0.5, 0.3023, 0.2371, 0.3023, 0.2371, 0.625, 0.5, 0.5709, 0.5, 0.5709, 0.4874, 0.5709, 0.4874, 0.5709, 0.5, 0.5709, 0.5, 0.5709, 0.4874, 0.5709, 0.4874, 0.5709, 0.5, 0.5709, 0.5, 0.5709, 0.4874, 0.5709, 0.4874, 0.5709, 0.5, 0.5709, 0.5, 0.5709, 0.4874, 0.5709, 0.4874, 0.5709, 0.5, 0.625, 0.5, 0.625, 0.4874, 0.625, 0.4874, 0.625, 0.5, 0.625, 0.5, 0.625, 0.4874, 0.625, 0.4874, 0.625, 0.5, 0.625, 0.4691, 0.625, 0.4874, 0.625, 0.4874, 0.625, 0.4691, 0.625, 0.4691, 0.625, 0.4874, 0.625, 0.4874, 0.625, 0.4691, 0.5709, 0.4691, 0.5709, 0.4874, 0.5709, 0.4874, 0.5709, 0.4691, 0.625, 0.4874, 0.625, 0.4874, 0.625, 0.4874, 0.625, 0.4874, 0.5709, 0.4691, 0.625, 0.4691, 0.625, 0.4874, 0.5709, 0.4874, 0.625, 0.4691, 0.625, 0.4874, 0.625, 0.4874, 0.625, 0.4691, 0.625, 0.4691, 0.625, 0.4874, 0.625, 0.4874, 0.625, 0.4691, 0.6559, 0.673, 0.6376, 0.673, 0.6376, 0.673, 0.6559, 0.673, 0.6559, 0.5, 0.6376, 0.5, 0.6376, 0.5, 0.6559, 0.5, 0.375, 0.4691, 0.473, 0.4691, 0.473, 0.4874, 0.375, 0.4874, 0.5709, 0.7809, 0.5709, 0.7626, 0.5709, 0.7626, 0.5709, 0.7809, 0.3441, 0.75, 0.3624, 0.75, 0.3624, 0.75, 0.3441, 0.75, 0.3441, 0.75, 0.3624, 0.75, 0.3624, 0.75, 0.3441, 0.75, 0.473, 0.4691, 0.5709, 0.4691, 0.5709, 0.4874, 0.473, 0.4874, 0.5709, 0.7809, 0.5709, 0.7626, 0.5709, 0.7626, 0.5709, 0.7809, 0.3441, 0.5, 0.3624, 0.5, 0.3624, 0.673, 0.3441, 0.673, 0.6559, 0.673, 0.6376, 0.673, 0.6376, 0.673, 0.6559, 0.673, 0.3441, 0.6838, 0.3624, 0.6838, 0.3624, 0.75, 0.3441, 0.75, 0.2791, 0.6838, 0.3441, 0.6838, 0.3441, 0.75, 0.2791, 0.75, 0.7209, 0.673, 0.6559, 0.673, 0.6559, 0.673, 0.7209, 0.673, 0.2791, 0.5, 0.3441, 0.5, 0.3441, 0.673, 0.2791, 0.673, 0.5709, 0.8459, 0.5709, 0.7809, 0.5709, 0.7809, 0.5709, 0.8459, 0.473, 0.4041, 0.5709, 0.4041, 0.5709, 0.4691, 0.473, 0.4691, 0.2791, 0.75, 0.3441, 0.75, 0.3441, 0.75, 0.2791, 0.75, 0.2791, 0.75, 0.3441, 0.75, 0.3441, 0.75, 0.2791, 0.75, 0.5709, 0.8459, 0.5709, 0.7809, 0.5709, 0.7809, 0.5709, 0.8459, 0.375, 0.4041, 0.473, 0.4041, 0.473, 0.4691, 0.375, 0.4691, 0.7209, 0.5, 0.6559, 0.5, 0.6559, 0.5, 0.7209, 0.5, 0.7209, 0.673, 0.6559, 0.673, 0.6559, 0.673, 0.7209, 0.673, 0.625, 0.4041, 0.625, 0.4691, 0.625, 0.4691, 0.625, 0.4041, 0.625, 0.4041, 0.625, 0.4691, 0.625, 0.4691, 0.625, 0.4041, 0.5709, 0.4041, 0.625, 0.4041, 0.625, 0.4691, 0.5709, 0.4691, 0.625, 0.4041, 0.625, 0.4691, 0.625, 0.4691, 0.625, 0.4041, 0.5709, 0.4041, 0.5709, 0.4691, 0.5709, 0.4691, 0.5709, 0.4041, 0.625, 0.4041, 0.625, 0.4691, 0.625, 0.4691, 0.625, 0.4041, 0.625, 0.4041, 0.625, 0.4691, 0.625, 0.4691, 0.625, 0.4041, 0.2791, 0.673, 0.3441, 0.673, 0.3441, 0.6838, 0.2791, 0.6838, 0.2791, 0.75, 0.3441, 0.75, 0.3441, 0.75, 0.2791, 0.75, 0.2791, 0.75, 0.3441, 0.75, 0.3441, 0.75, 0.2791, 0.75, 0.625, 0.4041, 0.625, 0.4691, 0.625, 0.4691, 0.625, 0.4041, 0.625, 0.4041, 0.625, 0.4691, 0.625, 0.4691, 0.625, 0.4041, 0.5709, 0.4874, 0.5709, 0.4691, 0.5709, 0.4691, 0.5709, 0.4874, 0.5709, 0.4874, 0.5709, 0.4691, 0.5709, 0.4691, 0.5709, 0.4874, 0.5709, 0.7626, 0.5709, 0.7809, 0.5709, 0.7809, 0.5709, 0.7626, 0.5709, 0.7626, 0.5709, 0.7809, 0.5709, 0.7809, 0.5709, 0.7626, 0.6376, 0.673, 0.6559, 0.673, 0.6559, 0.6838, 0.6376, 0.6838, 0.6376, 0.6838, 0.6559, 0.6838, 0.6559, 0.75, 0.6376, 0.75, 0.5709, 0.7626, 0.625, 0.7626, 0.625, 0.7809, 0.5709, 0.7809, 0.473, 0.7626, 0.5709, 0.7626, 0.5709, 0.7809, 0.473, 0.7809, 0.5709, 0.7626, 0.5709, 0.7809, 0.5709, 0.7809, 0.5709, 0.7626, 0.5709, 0.7626, 0.5709, 0.7809, 0.5709, 0.7809, 0.5709, 0.7626, 0.5709, 0.7626, 0.5709, 0.7809, 0.5709, 0.7809, 0.5709, 0.7626, 0.5709, 0.7626, 0.5709, 0.7809, 0.5709, 0.7809, 0.5709, 0.7626, 0.375, 0.7626, 0.473, 0.7626, 0.473, 0.7809, 0.375, 0.7809, 0.6376, 0.5, 0.6559, 0.5, 0.6559, 0.673, 0.6376, 0.673, 0.625, 0.4874, 0.625, 0.4691, 0.625, 0.4691, 0.625, 0.4874, 0.625, 0.4874, 0.625, 0.4691, 0.625, 0.4698, 0.625, 0.4874, 0.3023, 0.2371, 0.1695, 0.1258, 0.1695, 0.1258, 0.3023, 0.2371, 0.5709, 0.4874, 0.5709, 0.4691, 0.5709, 0.4691, 0.5709, 0.4874, 0.5709, 0.4874, 0.5709, 0.4691, 0.5709, 0.4691, 0.5709, 0.4874, 0.5709, 0.4874, 0.5709, 0.4691, 0.5709, 0.4691, 0.5709, 0.4874, 0.5709, 0.4874, 0.5709, 0.4691, 0.5709, 0.4691, 0.5709, 0.4874, 0.625, 0.4874, 0.625, 0.4691, 0.625, 0.4691, 0.625, 0.4874, 0.625, 0.4874, 0.625, 0.4691, 0.625, 0.4691, 0.625, 0.4874, 0.5709, 0.7626, 0.5709, 0.7809, 0.5709, 0.7809, 0.5709, 0.7626, 0.5709, 0.8459, 0.5709, 0.7809, 0.5709, 0.7809, 0.5709, 0.8459, 0.5709, 0.7626, 0.5709, 0.7809, 0.5709, 0.7809, 0.5709, 0.7626, 0.5709, 0.75, 0.5709, 0.7626, 0.5709, 0.7626, 0.5709, 0.75, 0.5709, 0.8459, 0.5709, 0.8605, 0.5709, 0.8605, 0.5709, 0.8459, 0.5709, 0.875, 0.5709, 0.8605, 0.5709, 0.8605, 0.5709, 0.875, 0.5709, 0.8605, 0.5709, 0.8459, 0.5709, 0.8459, 0.5709, 0.8605, 0.5709, 0.7809, 0.5709, 0.8459, 0.5709, 0.8459, 0.5709, 0.7809, 0.5709, 0.8605, 0.5709, 0.875, 0.5709, 0.875, 0.5709, 0.8605, 0.5709, 0.7626, 0.5709, 0.75, 0.5709, 0.75, 0.5709, 0.7626, 0.5709, 0.75, 0.5709, 0.75, 0.5709, 0.75, 0.5709, 0.75, 0.5709, 0.75, 0.5709, 0.75, 0.5709, 0.75, 0.5709, 0.75, 0.5709, 0.7626, 0.5709, 0.75, 0.5709, 0.75, 0.5709, 0.7626, 0.5709, 0.8605, 0.5709, 0.875, 0.5709, 0.875, 0.5709, 0.8605, 0.5709, 0.7809, 0.5709, 0.8459, 0.5709, 0.8459, 0.5709, 0.7809, 0.5709, 0.8605, 0.5709, 0.8459, 0.5709, 0.8459, 0.5709, 0.8605, 0.5709, 0.875, 0.5709, 0.8605, 0.5709, 0.8605, 0.5709, 0.875, 0.5709, 0.8459, 0.5709, 0.8605, 0.5709, 0.8605, 0.5709, 0.8459, 0.5709, 0.75, 0.5709, 0.7626, 0.5709, 0.7626, 0.5709, 0.75, 0.5709, 0.7809, 0.5709, 0.7626, 0.5709, 0.7626, 0.5709, 0.7809, 0.5709, 0.8459, 0.5709, 0.7809, 0.5709, 0.7809, 0.5709, 0.8459, 0.5709, 0.7626, 0.5709, 0.7809, 0.5709, 0.7809, 0.5709, 0.7626, 0.5709, 0.7809, 0.5709, 0.7626, 0.5709, 0.7626, 0.5709, 0.7809, 0.5709, 0.7809, 0.5709, 0.7809, 0.5709, 0.7809, 0.5709, 0.7809, 0.5709, 0.7809, 0.5709, 0.7626, 0.5709, 0.7626, 0.5709, 0.7809, 0.5709, 0.7626, 0.5709, 0.7626, 0.5709, 0.7626, 0.5709, 0.7626, 0.5709, 0.7809, 0.5709, 0.7626, 0.5709, 0.7626, 0.5709, 0.7809, 0.5709, 0.7809, 0.5709, 0.7809, 0.5709, 0.7809, 0.5709, 0.7809, 0.5709, 0.7626, 0.5709, 0.7809, 0.5709, 0.7809, 0.5709, 0.7626, 0.5709, 0.7626, 0.5709, 0.7626, 0.5709, 0.7626, 0.5709, 0.7626, 0.625, 0.4691, 0.625, 0.4874, 0.625, 0.4874, 0.625, 0.4691, 0.625, 0.4691, 0.625, 0.4691, 0.625, 0.4691, 0.625, 0.4691, 0.625, 0.4874, 0.625, 0.4691, 0.625, 0.4691, 0.625, 0.4874, 0.625, 0.4691, 0.625, 0.4874, 0.625, 0.4874, 0.625, 0.4691, 0.7355, 0.5, 0.75, 0.5, 0.75, 0.673, 0.7355, 0.673, 0.75, 0.673, 0.7355, 0.673, 0.7355, 0.673, 0.75, 0.673, 0.7355, 0.673, 0.7355, 0.5, 0.7355, 0.5, 0.7355, 0.673, 0.7209, 0.673, 0.7209, 0.673, 0.7209, 0.673, 0.7209, 0.673, 0.7355, 0.673, 0.75, 0.673, 0.75, 0.673, 0.7355, 0.673, 0.7209, 0.673, 0.7209, 0.673, 0.7209, 0.673, 0.7209, 0.673, 0.7355, 0.673, 0.75, 0.673, 0.75, 0.673, 0.7355, 0.673, 0.7355, 0.673, 0.7209, 0.673, 0.7209, 0.673, 0.7355, 0.673, 0.7355, 0.673, 0.7209, 0.673, 0.7209, 0.673, 0.7355, 0.673, 0.75, 0.673, 0.7355, 0.673, 0.7355, 0.673, 0.75, 0.673, 0.75, 0.673, 0.7355, 0.673, 0.7355, 0.673, 0.75, 0.673, 0.7355, 0.673, 0.7209, 0.673, 0.7209, 0.673, 0.7355, 0.673, 0.7209, 0.673, 0.7355, 0.673, 0.7355, 0.673, 0.7209, 0.673])
me_cube_002.materials.append(mat_material_001)
me_cube_002.materials.append(mat_material_002)
me_cube_002.materials.append(mat_red)
me_cube_002.materials.append(mat_white)
me_cube_002.materials.append(mat_material_003)
me_cube_002.update()

# ---- objects
ob_empty = bpy.data.objects.new('Empty', None)
ob_empty_001 = bpy.data.objects.new('Empty.001', None)
ob_cube = bpy.data.objects.new('Cube', me_cube_002)

# ---- transforms, parenting, visibility, modifiers, constraints
ob_empty.location = (0.0, 1.068, 0.0)
ob_empty.rotation_euler = (1.571, 0.0, 1.571)
ob_empty.empty_display_type = 'IMAGE'
ob_empty.empty_display_size = 5.0
ob_empty_001.location = (-1.63, 1.068, 0.0)
ob_empty_001.rotation_euler = (1.571, -0.0, 0.0)
ob_empty_001.empty_display_type = 'IMAGE'
ob_empty_001.empty_display_size = 5.0
ob_cube.location = (0.0, 0.03646, -0.02279)
ob_cube.scale = (0.4251, 0.4251, 0.4251)
_m = ob_cube.modifiers.new('Mirror', 'MIRROR')
_m.use_clip = True

# ---- collection membership
col_collection.objects.link(ob_empty)
col_collection.objects.link(ob_empty_001)
col_collection.objects.link(ob_cube)

# ---- scene / render settings (as saved in the file)
scene.frame_start = 1; scene.frame_end = 250; scene.frame_set(1)
scene.render.engine = 'BLENDER_EEVEE_NEXT'
scene.cycles.sampling_pattern = 'TABULATED_SOBOL'
scene.view_settings.view_transform = 'Filmic'
bpy.context.view_layer.update()

# ---- added for rendering (the .blend has no active camera and no usable light): camera, sun
cam_auto = bpy.data.cameras.new('AutoCamera')
cam_auto.lens = 50.0
cam_auto.sensor_width = 36.0
cam_auto.clip_end = 1000.0
ob_auto_camera = bpy.data.objects.new('AutoCamera', cam_auto)
scene.collection.objects.link(ob_auto_camera)
ob_auto_camera.location = (3.24822, -3.74339, 2.82428)
ob_auto_camera.rotation_euler = (1.09748, -7.21219e-08, 0.694738)
scene.camera = ob_auto_camera
light_auto_sun = bpy.data.lights.new('AutoSun', 'SUN')
light_auto_sun.energy = 3.0
light_auto_sun.angle = 0.0523599
ob_auto_sun = bpy.data.objects.new('AutoSun', light_auto_sun)
scene.collection.objects.link(ob_auto_sun)
ob_auto_sun.rotation_euler = (0.872665, 0.174533, 0.523599)
bpy.context.view_layer.update()
